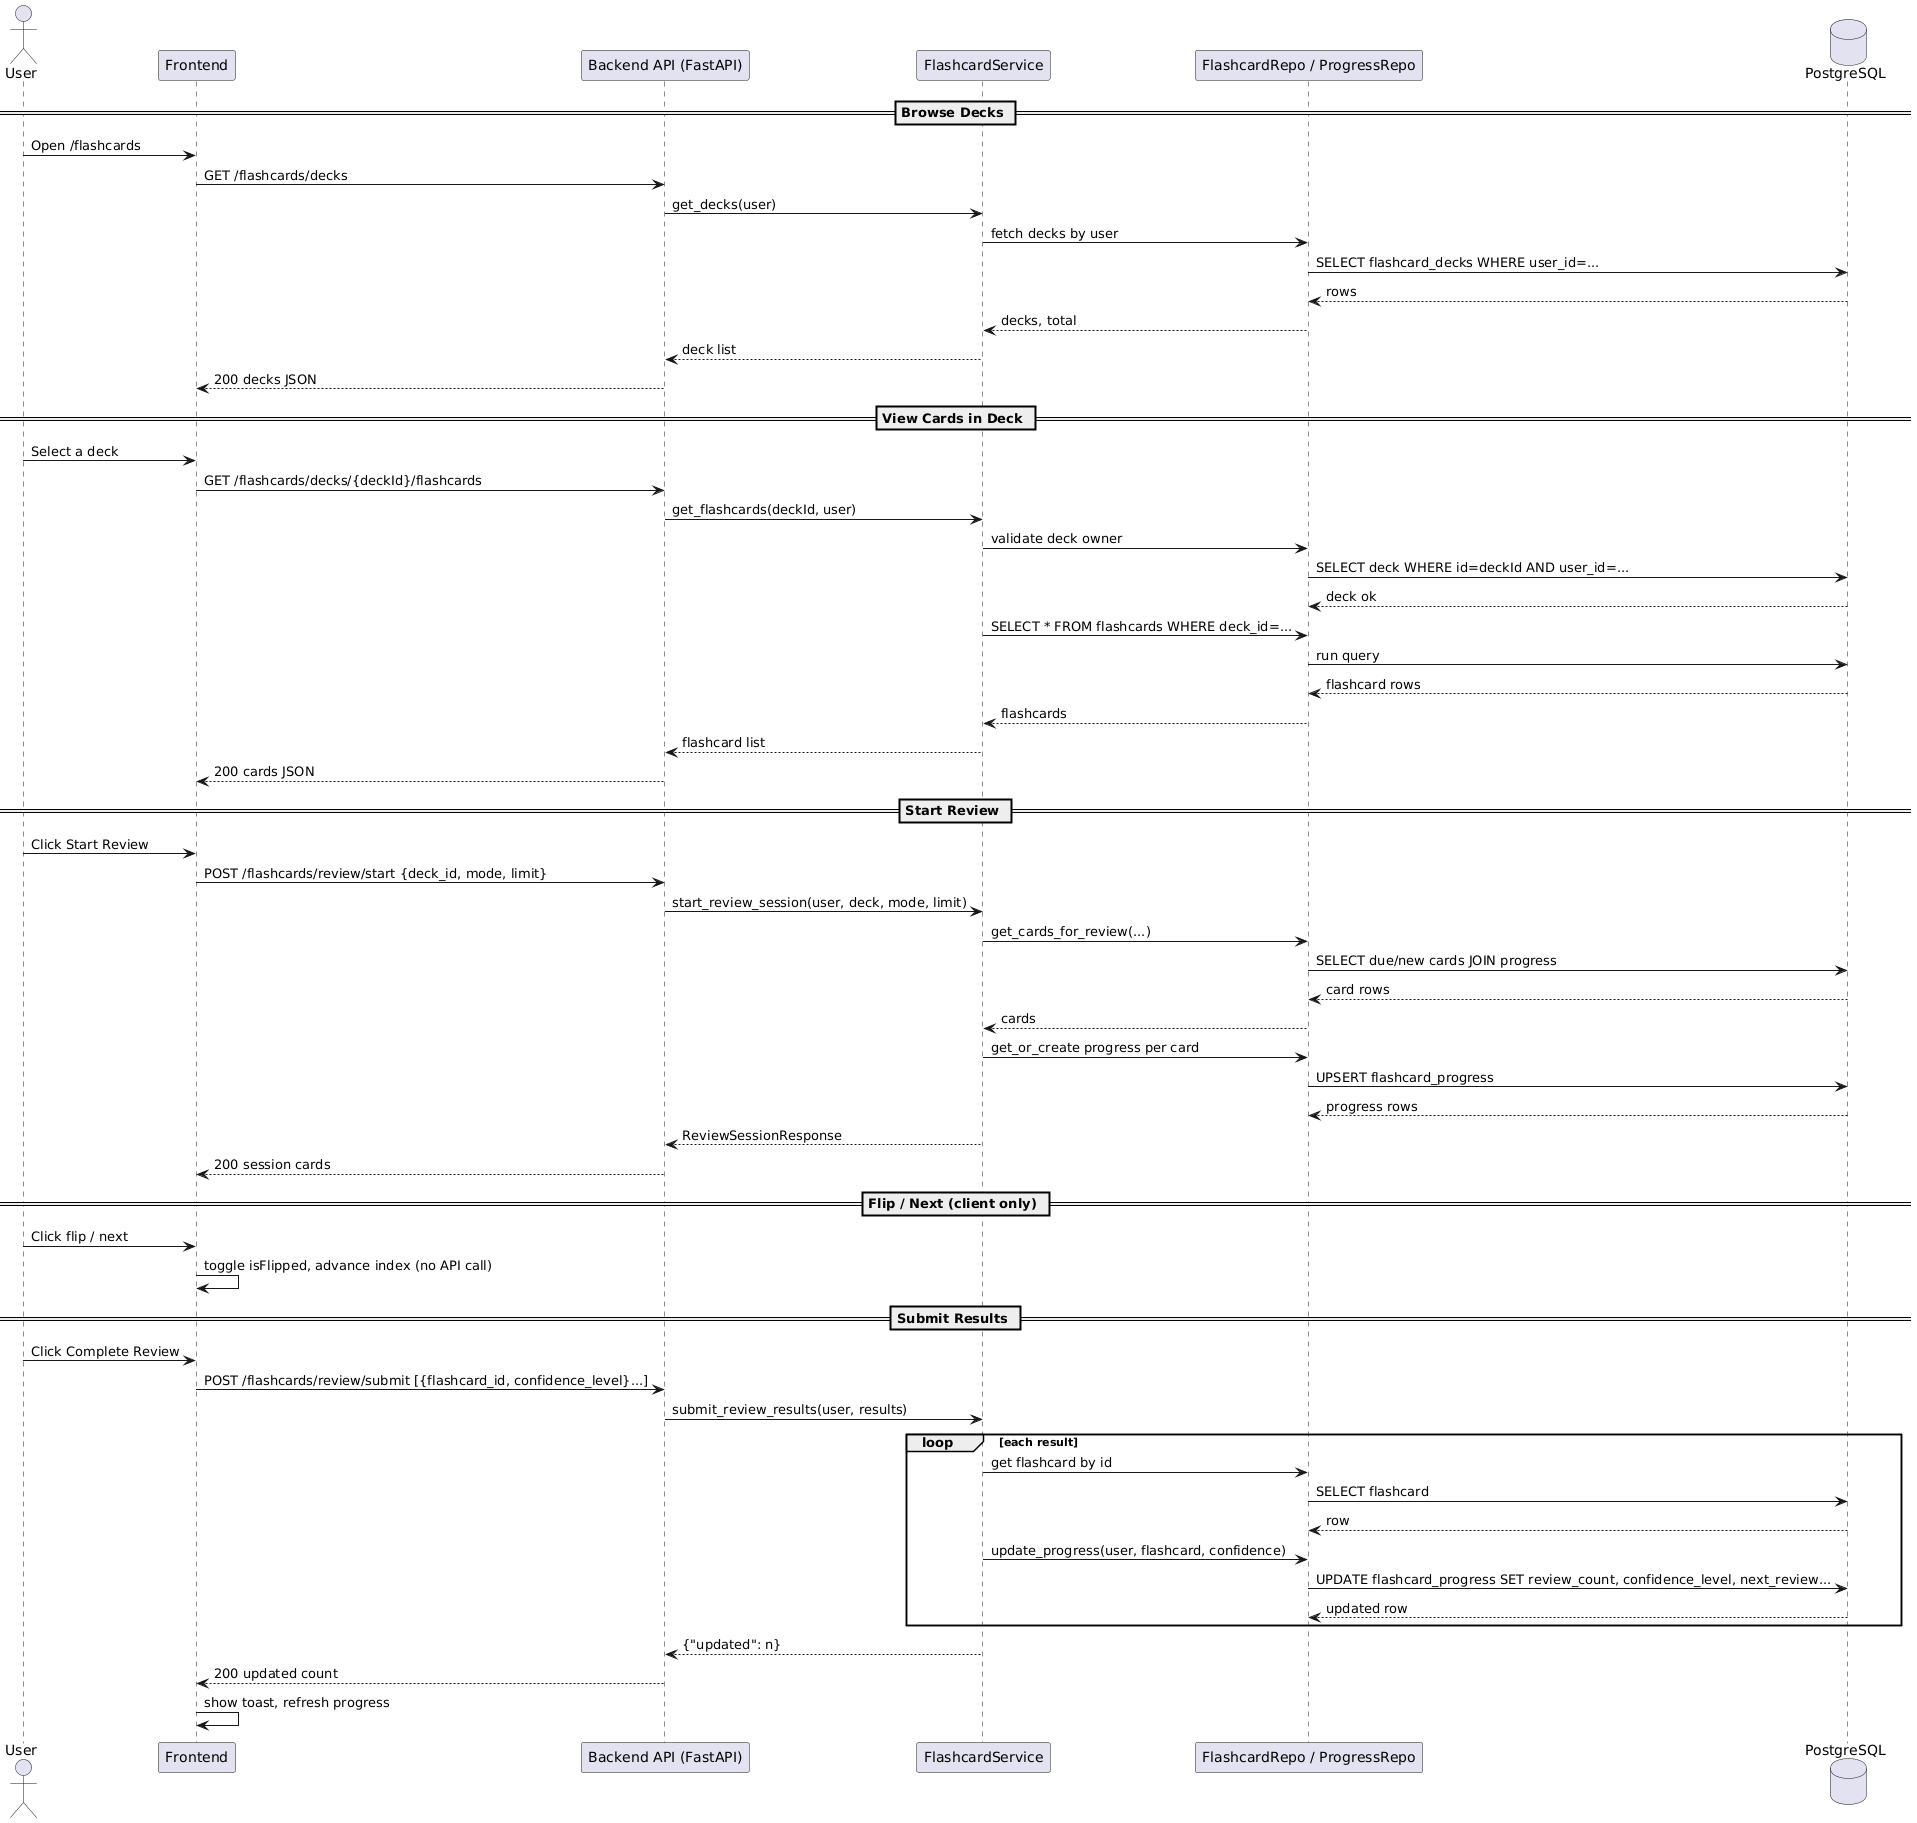

The diagram above was rendered by PlantUML. Its source (embedded in the PNG):
@startuml
actor User
participant Frontend as FE
participant "Backend API (FastAPI)" as API
participant "FlashcardService" as Svc
participant "FlashcardRepo / ProgressRepo" as Repo
database "PostgreSQL" as DB

== Browse Decks ==
User -> FE: Open /flashcards
FE -> API: GET /flashcards/decks
API -> Svc: get_decks(user)
Svc -> Repo: fetch decks by user
Repo -> DB: SELECT flashcard_decks WHERE user_id=...
DB --> Repo: rows
Repo --> Svc: decks, total
Svc --> API: deck list
API --> FE: 200 decks JSON

== View Cards in Deck ==
User -> FE: Select a deck
FE -> API: GET /flashcards/decks/{deckId}/flashcards
API -> Svc: get_flashcards(deckId, user)
Svc -> Repo: validate deck owner
Repo -> DB: SELECT deck WHERE id=deckId AND user_id=...
DB --> Repo: deck ok
Svc -> Repo: SELECT * FROM flashcards WHERE deck_id=...
Repo -> DB: run query
DB --> Repo: flashcard rows
Repo --> Svc: flashcards
Svc --> API: flashcard list
API --> FE: 200 cards JSON

== Start Review ==
User -> FE: Click Start Review
FE -> API: POST /flashcards/review/start {deck_id, mode, limit}
API -> Svc: start_review_session(user, deck, mode, limit)
Svc -> Repo: get_cards_for_review(...)
Repo -> DB: SELECT due/new cards JOIN progress
DB --> Repo: card rows
Repo --> Svc: cards
Svc -> Repo: get_or_create progress per card
Repo -> DB: UPSERT flashcard_progress
DB --> Repo: progress rows
Svc --> API: ReviewSessionResponse
API --> FE: 200 session cards

== Flip / Next (client only) ==
User -> FE: Click flip / next
' Fix: Use self-message syntax (Arrow pointing back to FE)
FE -> FE: toggle isFlipped, advance index (no API call)

== Submit Results ==
User -> FE: Click Complete Review
FE -> API: POST /flashcards/review/submit [{flashcard_id, confidence_level}...]
API -> Svc: submit_review_results(user, results)
loop each result
  Svc -> Repo: get flashcard by id
  Repo -> DB: SELECT flashcard
  DB --> Repo: row
  Svc -> Repo: update_progress(user, flashcard, confidence)
  Repo -> DB: UPDATE flashcard_progress SET review_count, confidence_level, next_review...
  DB --> Repo: updated row
end
Svc --> API: {"updated": n}
API --> FE: 200 updated count
FE -> FE: show toast, refresh progress
@enduml